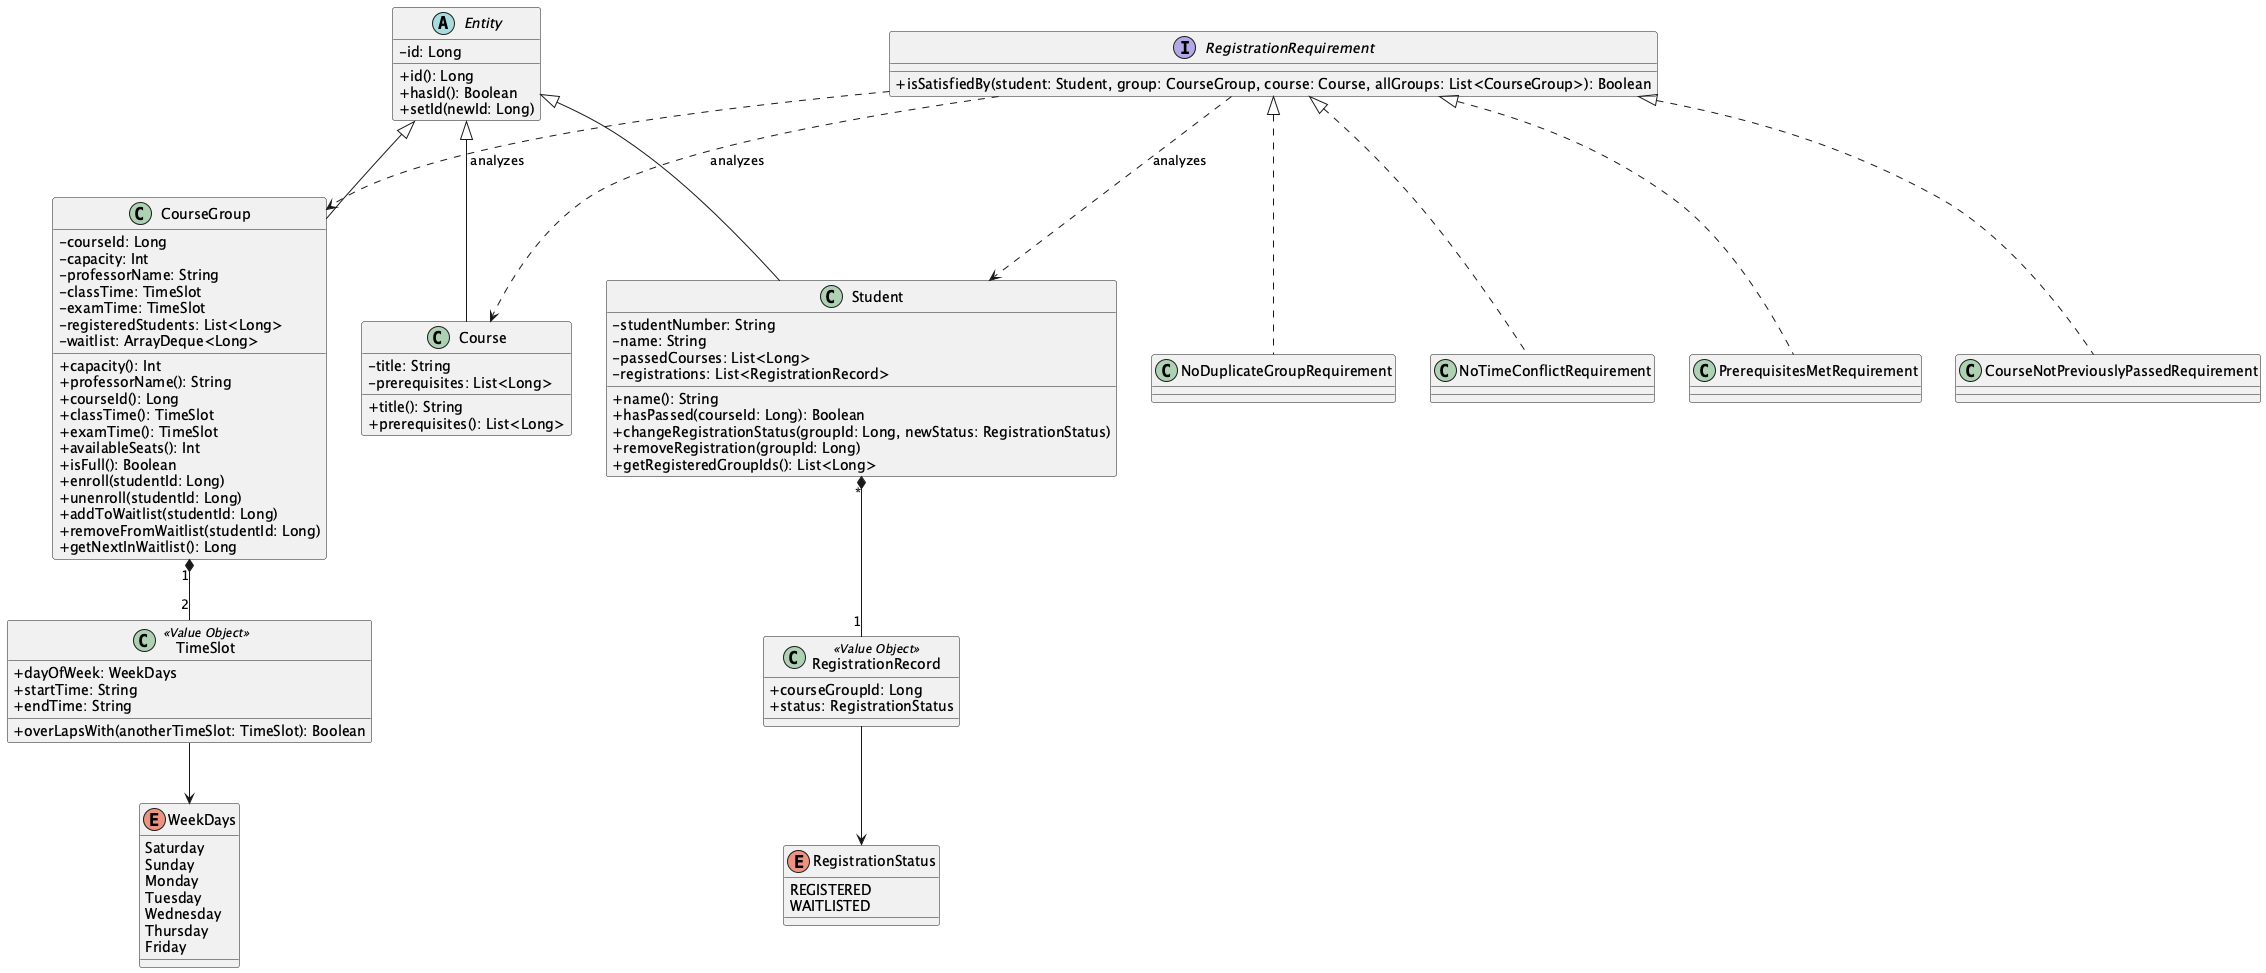

The diagram above was rendered by PlantUML. Its source (embedded in the PNG):
@startuml
skinparam classAttributeIconSize 0

abstract class Entity {
    - id: Long
    + id(): Long
    + hasId(): Boolean
    + setId(newId: Long)
}

enum WeekDays {
    Saturday
    Sunday
    Monday
    Tuesday
    Wednesday
    Thursday
    Friday
}

enum RegistrationStatus {
    REGISTERED
    WAITLISTED
}

class TimeSlot <<Value Object>> {
    + dayOfWeek: WeekDays
    + startTime: String
    + endTime: String
    + overLapsWith(anotherTimeSlot: TimeSlot): Boolean
}

class RegistrationRecord <<Value Object>> {
    + courseGroupId: Long
    + status: RegistrationStatus
}

class Course {
    - title: String
    - prerequisites: List<Long>
    + title(): String
    + prerequisites(): List<Long>
}

class Student {
    - studentNumber: String
    - name: String
    - passedCourses: List<Long>
    - registrations: List<RegistrationRecord>
    + name(): String
    + hasPassed(courseId: Long): Boolean
    + changeRegistrationStatus(groupId: Long, newStatus: RegistrationStatus)
    + removeRegistration(groupId: Long)
    + getRegisteredGroupIds(): List<Long>
}

class CourseGroup {
    - courseId: Long
    - capacity: Int
    - professorName: String
    - classTime: TimeSlot
    - examTime: TimeSlot
    - registeredStudents: List<Long>
    - waitlist: ArrayDeque<Long>
    + capacity(): Int
    + professorName(): String
    + courseId(): Long
    + classTime(): TimeSlot
    + examTime(): TimeSlot
    + availableSeats(): Int
    + isFull(): Boolean
    + enroll(studentId: Long)
    + unenroll(studentId: Long)
    + addToWaitlist(studentId: Long)
    + removeFromWaitlist(studentId: Long)
    + getNextInWaitlist(): Long
}

Entity <|-- Course
Entity <|-- Student
Entity <|-- CourseGroup

Student "*" *-- "1" RegistrationRecord
CourseGroup "1" *-- "2" TimeSlot
RegistrationRecord --> RegistrationStatus
TimeSlot --> WeekDays

interface RegistrationRequirement {
    + isSatisfiedBy(student: Student, group: CourseGroup, course: Course, allGroups: List<CourseGroup>): Boolean
}

class PrerequisitesMetRequirement
class CourseNotPreviouslyPassedRequirement
class NoDuplicateGroupRequirement
class NoTimeConflictRequirement

RegistrationRequirement <|.. PrerequisitesMetRequirement
RegistrationRequirement <|.. CourseNotPreviouslyPassedRequirement
RegistrationRequirement <|.. NoDuplicateGroupRequirement
RegistrationRequirement <|.. NoTimeConflictRequirement

RegistrationRequirement ..> Student : analyzes
RegistrationRequirement ..> CourseGroup : analyzes
RegistrationRequirement ..> Course : analyzes

@enduml